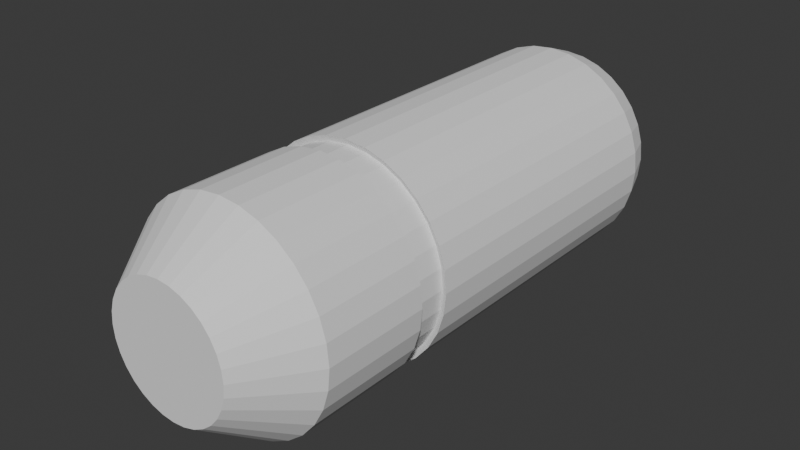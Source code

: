# Source: MIsilu.blend  (saved by Blender 4.4.32; exported with 4.5.12 LTS)
import bpy
from mathutils import Matrix  # noqa: F401  (used for matrix-valued properties, if any)

bpy.ops.wm.read_factory_settings(use_empty=True)
scene = bpy.context.scene
scene.name = 'Scene'

# ---- collections
col_collection = bpy.data.collections.new('Collection'); scene.collection.children.link(col_collection)

# ---- world
world_world = bpy.data.worlds.new('World'); scene.world = world_world
world_world.use_nodes = True; world_world.node_tree.nodes.clear()
_N = world_world.node_tree.nodes; _L = world_world.node_tree.links
n0 = _N.new('ShaderNodeOutputWorld'); n0.name = 'World Output'; n0.location = (300, 300)
n1 = _N.new('ShaderNodeBackground'); n1.name = 'Background'; n1.location = (10, 300)
n1.inputs[0].default_value = (0.05088, 0.05088, 0.05088, 1.0)
_L.new(n1.outputs[0], n0.inputs[0])
n0.is_active_output = True
world_world.color = (0.05088, 0.05088, 0.05088)
world_world.sun_shadow_jitter_overblur = 0.0

# ---- meshes
me_x = bpy.data.meshes.new('円柱')
me_x.from_pydata([(0.0, 1.0, 0.5303), (0.1951, 0.9808, 0.5303), (0.3827, 0.9239, 0.5303), (0.5556, 0.8315, 0.5303), (0.7071, 0.7071, 0.5303), (0.8315, 0.5556, 0.5303), (0.9239, 0.3827, 0.5303), (0.9808, 0.1951, 0.5303), (1.0, 2.331e-08, 0.5303), (0.9808, -0.1951, 0.5303), (0.9239, -0.3827, 0.5303), (0.8315, -0.5556, 0.5303), (0.7071, -0.7071, 0.5303), (0.5556, -0.8315, 0.5303), (0.3827, -0.9239, 0.5303), (0.1951, -0.9808, 0.5303), (0.0, -1.0, 0.5303), (-0.1951, -0.9808, 0.5303), (-0.3827, -0.9239, 0.5303), (-0.5556, -0.8315, 0.5303), (-0.7071, -0.7071, 0.5303), (-0.8315, -0.5556, 0.5303), (-0.9239, -0.3827, 0.5303), (-0.9808, -0.1951, 0.5303), (-1.0, 2.331e-08, 0.5303), (-0.9808, 0.1951, 0.5303), (-0.9239, 0.3827, 0.5303), (-0.8315, 0.5556, 0.5303), (-0.7071, 0.7071, 0.5303), (-0.5556, 0.8315, 0.5303), (-0.3827, 0.9239, 0.5303), (-0.1951, 0.9808, 0.5303), (-2.885e-09, 0.9433, 0.5071), (0.184, 0.9252, 0.5071), (0.361, 0.8715, 0.5071), (0.5241, 0.7843, 0.5071), (0.667, 0.667, 0.5071), (0.7843, 0.5241, 0.5071), (0.8715, 0.361, 0.5071), (0.9252, 0.184, 0.5071), (0.9433, 2.39e-09, 0.5071), (0.9252, -0.184, 0.5071), (0.8715, -0.361, 0.5071), (0.7843, -0.5241, 0.5071), (0.667, -0.667, 0.5071), (0.5241, -0.7843, 0.5071), (0.361, -0.8715, 0.5071), (0.184, -0.9252, 0.5071), (-2.885e-09, -0.9433, 0.5071), (-0.184, -0.9252, 0.5071), (-0.361, -0.8715, 0.5071), (-0.5241, -0.7843, 0.5071), (-0.667, -0.667, 0.5071), (-0.7843, -0.5241, 0.5071), (-0.8715, -0.361, 0.5071), (-0.9252, -0.184, 0.5071), (-0.9433, 2.39e-09, 0.5071), (-0.9252, 0.184, 0.5071), (-0.8715, 0.361, 0.5071), (-0.7843, 0.5241, 0.5071), (-0.667, 0.667, 0.5071), (-0.5241, 0.7843, 0.5071), (-0.361, 0.8715, 0.5071), (-0.184, 0.9252, 0.5071), (-2.885e-09, 0.9433, 0.7429), (0.184, 0.9252, 0.7429), (0.361, 0.8715, 0.7429), (0.5241, 0.7843, 0.7429), (0.667, 0.667, 0.7429), (0.7843, 0.5241, 0.7429), (0.8715, 0.361, 0.7429), (0.9252, 0.184, 0.7429), (0.9433, 2.39e-09, 0.7429), (0.9252, -0.184, 0.7429), (0.8715, -0.361, 0.7429), (0.7843, -0.5241, 0.7429), (0.667, -0.667, 0.7429), (0.5241, -0.7843, 0.7429), (0.361, -0.8715, 0.7429), (0.184, -0.9252, 0.7429), (-2.885e-09, -0.9433, 0.7429), (-0.184, -0.9252, 0.7429), (-0.361, -0.8715, 0.7429), (-0.5241, -0.7843, 0.7429), (-0.667, -0.667, 0.7429), (-0.7843, -0.5241, 0.7429), (-0.8715, -0.361, 0.7429), (-0.9252, -0.184, 0.7429), (-0.9433, 2.39e-09, 0.7429), (-0.9252, 0.184, 0.7429), (-0.8715, 0.361, 0.7429), (-0.7843, 0.5241, 0.7429), (-0.667, 0.667, 0.7429), (-0.5241, 0.7843, 0.7429), (-0.361, 0.8715, 0.7429), (-0.184, 0.9252, 0.7429), (1.805e-09, 0.998, 0.7383), (0.1947, 0.9788, 0.7383), (0.3819, 0.922, 0.7383), (0.5545, 0.8298, 0.7383), (0.7057, 0.7057, 0.7383), (0.8298, 0.5545, 0.7383), (0.922, 0.3819, 0.7383), (0.9788, 0.1947, 0.7383), (0.998, -3.193e-09, 0.7383), (0.9788, -0.1947, 0.7383), (0.922, -0.3819, 0.7383), (0.8298, -0.5545, 0.7383), (0.7057, -0.7057, 0.7383), (0.5545, -0.8298, 0.7383), (0.3819, -0.922, 0.7383), (0.1947, -0.9788, 0.7383), (1.805e-09, -0.998, 0.7383), (-0.1947, -0.9788, 0.7383), (-0.3819, -0.922, 0.7383), (-0.5545, -0.8298, 0.7383), (-0.7057, -0.7057, 0.7383), (-0.8298, -0.5545, 0.7383), (-0.922, -0.3819, 0.7383), (-0.9788, -0.1947, 0.7383), (-0.998, -3.193e-09, 0.7383), (-0.9788, 0.1947, 0.7383), (-0.922, 0.3819, 0.7383), (-0.8298, 0.5545, 0.7383), (-0.7057, 0.7057, 0.7383), (-0.5545, 0.8298, 0.7383), (-0.3819, 0.922, 0.7383), (-0.1947, 0.9788, 0.7383), (-5.49e-10, 0.5904, 1.908), (9.329e-10, 0.999, 1.477), (0.1152, 0.5791, 1.908), (0.1949, 0.9798, 1.477), (0.2259, 0.5455, 1.908), (0.3823, 0.9229, 1.477), (0.328, 0.4909, 1.908), (0.555, 0.8306, 1.477), (0.4175, 0.4175, 1.908), (0.7064, 0.7064, 1.477), (0.4909, 0.328, 1.908), (0.8306, 0.555, 1.477), (0.5455, 0.2259, 1.908), (0.9229, 0.3823, 1.477), (0.5791, 0.1152, 1.908), (0.9798, 0.1949, 1.477), (0.5904, 4.003e-08, 1.908), (0.999, 2.509e-08, 1.477), (0.5791, -0.1152, 1.908), (0.9798, -0.1949, 1.477), (0.5455, -0.2259, 1.908), (0.9229, -0.3823, 1.477), (0.4909, -0.328, 1.908), (0.8306, -0.555, 1.477), (0.4175, -0.4175, 1.908), (0.7064, -0.7064, 1.477), (0.328, -0.4909, 1.908), (0.555, -0.8306, 1.477), (0.2259, -0.5455, 1.908), (0.3823, -0.9229, 1.477), (0.1152, -0.5791, 1.908), (0.1949, -0.9798, 1.477), (-5.49e-10, -0.5904, 1.908), (9.329e-10, -0.999, 1.477), (-0.1152, -0.5791, 1.908), (-0.1949, -0.9798, 1.477), (-0.2259, -0.5455, 1.908), (-0.3823, -0.9229, 1.477), (-0.328, -0.4909, 1.908), (-0.555, -0.8306, 1.477), (-0.4175, -0.4175, 1.908), (-0.7064, -0.7064, 1.477), (-0.4909, -0.328, 1.908), (-0.8306, -0.555, 1.477), (-0.5455, -0.2259, 1.908), (-0.9229, -0.3823, 1.477), (-0.5791, -0.1152, 1.908), (-0.9798, -0.1949, 1.477), (-0.5904, 4.003e-08, 1.908), (-0.999, 2.509e-08, 1.477), (-0.5791, 0.1152, 1.908), (-0.9798, 0.1949, 1.477), (-0.5455, 0.2259, 1.908), (-0.9229, 0.3823, 1.477), (-0.4909, 0.328, 1.908), (-0.8306, 0.555, 1.477), (-0.4175, 0.4175, 1.908), (-0.7064, 0.7064, 1.477), (-0.328, 0.4909, 1.908), (-0.555, 0.8306, 1.477), (-0.2259, 0.5455, 1.908), (-0.3823, 0.9229, 1.477), (-0.1152, 0.5791, 1.908), (-0.1949, 0.9798, 1.477), (-1.134e-09, 0.8911, -1.809), (0.0, 1.0, -1.586), (0.1738, 0.874, -1.809), (0.1951, 0.9808, -1.586), (0.341, 0.8233, -1.809), (0.3827, 0.9239, -1.586), (0.4951, 0.7409, -1.809), (0.5556, 0.8315, -1.586), (0.6301, 0.6301, -1.809), (0.7071, 0.7071, -1.586), (0.7409, 0.4951, -1.809), (0.8315, 0.5556, -1.586), (0.8233, 0.341, -1.809), (0.9239, 0.3827, -1.586), (0.874, 0.1738, -1.809), (0.9808, 0.1951, -1.586), (0.8911, -4.167e-08, -1.809), (1.0, -3.722e-08, -1.586), (0.874, -0.1738, -1.809), (0.9808, -0.1951, -1.586), (0.8233, -0.341, -1.809), (0.9239, -0.3827, -1.586), (0.7409, -0.4951, -1.809), (0.8315, -0.5556, -1.586), (0.6301, -0.6301, -1.809), (0.7071, -0.7071, -1.586), (0.4951, -0.7409, -1.809), (0.5556, -0.8315, -1.586), (0.341, -0.8233, -1.809), (0.3827, -0.9239, -1.586), (0.1738, -0.874, -1.809), (0.1951, -0.9808, -1.586), (-1.134e-09, -0.8911, -1.809), (0.0, -1.0, -1.586), (-0.1738, -0.874, -1.809), (-0.1951, -0.9808, -1.586), (-0.341, -0.8233, -1.809), (-0.3827, -0.9239, -1.586), (-0.4951, -0.7409, -1.809), (-0.5556, -0.8315, -1.586), (-0.6301, -0.6301, -1.809), (-0.7071, -0.7071, -1.586), (-0.7409, -0.4951, -1.809), (-0.8315, -0.5556, -1.586), (-0.8233, -0.341, -1.809), (-0.9239, -0.3827, -1.586), (-0.874, -0.1738, -1.809), (-0.9808, -0.1951, -1.586), (-0.8911, -4.167e-08, -1.809), (-1.0, -3.722e-08, -1.586), (-0.874, 0.1738, -1.809), (-0.9808, 0.1951, -1.586), (-0.8233, 0.341, -1.809), (-0.9239, 0.3827, -1.586), (-0.7409, 0.4951, -1.809), (-0.8315, 0.5556, -1.586), (-0.6301, 0.6301, -1.809), (-0.7071, 0.7071, -1.586), (-0.4951, 0.7409, -1.809), (-0.5556, 0.8315, -1.586), (-0.341, 0.8233, -1.809), (-0.3827, 0.9239, -1.586), (-0.1738, 0.874, -1.809), (-0.1951, 0.9808, -1.586)], [], [(127, 191, 129, 96), (98, 133, 135, 99), (99, 135, 137, 100), (100, 137, 139, 101), (101, 139, 141, 102), (102, 141, 143, 103), (103, 143, 145, 104), (104, 145, 147, 105), (105, 147, 149, 106), (106, 149, 151, 107), (107, 151, 153, 108), (108, 153, 155, 109), (109, 155, 157, 110), (110, 157, 159, 111), (111, 159, 161, 112), (112, 161, 163, 113), (113, 163, 165, 114), (114, 165, 167, 115), (115, 167, 169, 116), (116, 169, 171, 117), (117, 171, 173, 118), (118, 173, 175, 119), (119, 175, 177, 120), (120, 177, 179, 121), (121, 179, 181, 122), (122, 181, 183, 123), (123, 183, 185, 124), (124, 185, 187, 125), (125, 187, 189, 126), (126, 189, 191, 127), (96, 129, 131, 97), (97, 131, 133, 98), (255, 31, 0, 193), (195, 1, 2, 197), (253, 30, 31, 255), (251, 29, 30, 253), (249, 28, 29, 251), (247, 27, 28, 249), (245, 26, 27, 247), (243, 25, 26, 245), (241, 24, 25, 243), (239, 23, 24, 241), (237, 22, 23, 239), (235, 21, 22, 237), (233, 20, 21, 235), (231, 19, 20, 233), (229, 18, 19, 231), (227, 17, 18, 229), (225, 16, 17, 227), (223, 15, 16, 225), (221, 14, 15, 223), (219, 13, 14, 221), (217, 12, 13, 219), (215, 11, 12, 217), (213, 10, 11, 215), (211, 9, 10, 213), (209, 8, 9, 211), (207, 7, 8, 209), (205, 6, 7, 207), (203, 5, 6, 205), (201, 4, 5, 203), (199, 3, 4, 201), (197, 2, 3, 199), (192, 194, 196, 198, 200, 202, 204, 206, 208, 210, 212, 214, 216, 218, 220, 222, 224, 226, 228, 230, 232, 234, 236, 238, 240, 242, 244, 246, 248, 250, 252, 254), (31, 63, 32, 0), (30, 62, 63, 31), (29, 61, 62, 30), (28, 60, 61, 29), (27, 59, 60, 28), (26, 58, 59, 27), (25, 57, 58, 26), (24, 56, 57, 25), (23, 55, 56, 24), (22, 54, 55, 23), (21, 53, 54, 22), (20, 52, 53, 21), (19, 51, 52, 20), (18, 50, 51, 19), (17, 49, 50, 18), (16, 48, 49, 17), (15, 47, 48, 16), (14, 46, 47, 15), (13, 45, 46, 14), (12, 44, 45, 13), (11, 43, 44, 12), (10, 42, 43, 11), (9, 41, 42, 10), (8, 40, 41, 9), (7, 39, 40, 8), (6, 38, 39, 7), (5, 37, 38, 6), (4, 36, 37, 5), (3, 35, 36, 4), (2, 34, 35, 3), (1, 33, 34, 2), (0, 32, 33, 1), (63, 95, 64, 32), (62, 94, 95, 63), (61, 93, 94, 62), (60, 92, 93, 61), (59, 91, 92, 60), (58, 90, 91, 59), (57, 89, 90, 58), (56, 88, 89, 57), (55, 87, 88, 56), (54, 86, 87, 55), (53, 85, 86, 54), (52, 84, 85, 53), (51, 83, 84, 52), (50, 82, 83, 51), (49, 81, 82, 50), (48, 80, 81, 49), (47, 79, 80, 48), (46, 78, 79, 47), (45, 77, 78, 46), (44, 76, 77, 45), (43, 75, 76, 44), (42, 74, 75, 43), (41, 73, 74, 42), (40, 72, 73, 41), (39, 71, 72, 40), (38, 70, 71, 39), (37, 69, 70, 38), (36, 68, 69, 37), (35, 67, 68, 36), (34, 66, 67, 35), (33, 65, 66, 34), (32, 64, 65, 33), (95, 127, 96, 64), (94, 126, 127, 95), (93, 125, 126, 94), (92, 124, 125, 93), (91, 123, 124, 92), (90, 122, 123, 91), (89, 121, 122, 90), (88, 120, 121, 89), (87, 119, 120, 88), (86, 118, 119, 87), (85, 117, 118, 86), (84, 116, 117, 85), (83, 115, 116, 84), (82, 114, 115, 83), (81, 113, 114, 82), (80, 112, 113, 81), (79, 111, 112, 80), (78, 110, 111, 79), (77, 109, 110, 78), (76, 108, 109, 77), (75, 107, 108, 76), (74, 106, 107, 75), (73, 105, 106, 74), (72, 104, 105, 73), (71, 103, 104, 72), (70, 102, 103, 71), (69, 101, 102, 70), (68, 100, 101, 69), (67, 99, 100, 68), (66, 98, 99, 67), (65, 97, 98, 66), (64, 96, 97, 65), (131, 129, 128, 130), (133, 131, 130, 132), (135, 133, 132, 134), (137, 135, 134, 136), (139, 137, 136, 138), (141, 139, 138, 140), (143, 141, 140, 142), (145, 143, 142, 144), (147, 145, 144, 146), (149, 147, 146, 148), (151, 149, 148, 150), (153, 151, 150, 152), (155, 153, 152, 154), (157, 155, 154, 156), (159, 157, 156, 158), (161, 159, 158, 160), (163, 161, 160, 162), (165, 163, 162, 164), (167, 165, 164, 166), (169, 167, 166, 168), (171, 169, 168, 170), (173, 171, 170, 172), (175, 173, 172, 174), (177, 175, 174, 176), (179, 177, 176, 178), (181, 179, 178, 180), (183, 181, 180, 182), (185, 183, 182, 184), (187, 185, 184, 186), (189, 187, 186, 188), (191, 189, 188, 190), (129, 191, 190, 128), (130, 128, 190, 188, 186, 184, 182, 180, 178, 176, 174, 172, 170, 168, 166, 164, 162, 160, 158, 156, 154, 152, 150, 148, 146, 144, 142, 140, 138, 136, 134, 132), (193, 195, 194, 192), (195, 197, 196, 194), (197, 199, 198, 196), (199, 201, 200, 198), (201, 203, 202, 200), (203, 205, 204, 202), (205, 207, 206, 204), (207, 209, 208, 206), (209, 211, 210, 208), (211, 213, 212, 210), (213, 215, 214, 212), (215, 217, 216, 214), (217, 219, 218, 216), (219, 221, 220, 218), (221, 223, 222, 220), (223, 225, 224, 222), (225, 227, 226, 224), (227, 229, 228, 226), (229, 231, 230, 228), (231, 233, 232, 230), (233, 235, 234, 232), (235, 237, 236, 234), (237, 239, 238, 236), (239, 241, 240, 238), (241, 243, 242, 240), (243, 245, 244, 242), (245, 247, 246, 244), (247, 249, 248, 246), (249, 251, 250, 248), (251, 253, 252, 250), (253, 255, 254, 252), (255, 193, 192, 254), (193, 0, 1, 195)])
_uv = me_x.uv_layers.new(name='UVマップ')
_uv.uv.foreach_set('vector', [0.03125, 0.9688, 0.03125, 0.9838, 0.0, 0.9838, 0.0, 0.9688, 0.9375, 0.9688, 0.9375, 0.9838, 0.9062, 0.9838, 0.9062, 0.9688, 0.9062, 0.9688, 0.9062, 0.9838, 0.875, 0.9838, 0.875, 0.9688, 0.875, 0.9688, 0.875, 0.9838, 0.8438, 0.9838, 0.8438, 0.9688, 0.8438, 0.9688, 0.8438, 0.9838, 0.8125, 0.9838, 0.8125, 0.9688, 0.8125, 0.9688, 0.8125, 0.9838, 0.7812, 0.9838, 0.7812, 0.9688, 0.7812, 0.9688, 0.7812, 0.9838, 0.75, 0.9838, 0.75, 0.9687, 0.75, 0.9687, 0.75, 0.9838, 0.7188, 0.9838, 0.7188, 0.9688, 0.7188, 0.9688, 0.7188, 0.9838, 0.6875, 0.9838, 0.6875, 0.9688, 0.6875, 0.9688, 0.6875, 0.9838, 0.6562, 0.9838, 0.6562, 0.9688, 0.6562, 0.9688, 0.6562, 0.9838, 0.625, 0.9838, 0.625, 0.9688, 0.625, 0.9688, 0.625, 0.9838, 0.5938, 0.9838, 0.5938, 0.9688, 0.5938, 0.9688, 0.5938, 0.9838, 0.5625, 0.9838, 0.5625, 0.9688, 0.5625, 0.9688, 0.5625, 0.9838, 0.5312, 0.9838, 0.5312, 0.9688, 0.5312, 0.9688, 0.5312, 0.9838, 0.5, 0.9838, 0.5, 0.9687, 0.5, 0.9687, 0.5, 0.9838, 0.4688, 0.9838, 0.4688, 0.9688, 0.4688, 0.9688, 0.4688, 0.9838, 0.4375, 0.9838, 0.4375, 0.9688, 0.4375, 0.9688, 0.4375, 0.9838, 0.4062, 0.9838, 0.4062, 0.9688, 0.4062, 0.9688, 0.4062, 0.9838, 0.375, 0.9838, 0.375, 0.9688, 0.375, 0.9688, 0.375, 0.9838, 0.3438, 0.9838, 0.3437, 0.9688, 0.3437, 0.9688, 0.3438, 0.9838, 0.3125, 0.9838, 0.3125, 0.9688, 0.3125, 0.9688, 0.3125, 0.9838, 0.2812, 0.9838, 0.2812, 0.9688, 0.2812, 0.9688, 0.2812, 0.9838, 0.25, 0.9838, 0.25, 0.9687, 0.25, 0.9687, 0.25, 0.9838, 0.2188, 0.9838, 0.2188, 0.9688, 0.2188, 0.9688, 0.2188, 0.9838, 0.1875, 0.9838, 0.1875, 0.9688, 0.1875, 0.9688, 0.1875, 0.9838, 0.1562, 0.9838, 0.1562, 0.9688, 0.1562, 0.9688, 0.1562, 0.9838, 0.125, 0.9838, 0.125, 0.9688, 0.125, 0.9688, 0.125, 0.9838, 0.09375, 0.9838, 0.09375, 0.9688, 0.09375, 0.9688, 0.09375, 0.9838, 0.0625, 0.9838, 0.0625, 0.9688, 0.0625, 0.9688, 0.0625, 0.9838, 0.03125, 0.9838, 0.03125, 0.9688, 1.0, 0.9688, 1.0, 0.9838, 0.9688, 0.9838, 0.9688, 0.9688, 0.9688, 0.9688, 0.9688, 0.9838, 0.9375, 0.9838, 0.9375, 0.9688, 0.03125, 0.5398, 0.03125, 0.75, 0.0, 0.75, 0.0, 0.5398, 0.9688, 0.5398, 0.9688, 0.75, 0.9375, 0.75, 0.9375, 0.5398, 0.0625, 0.5398, 0.0625, 0.75, 0.03125, 0.75, 0.03125, 0.5398, 0.09375, 0.5398, 0.09375, 0.75, 0.0625, 0.75, 0.0625, 0.5398, 0.125, 0.5398, 0.125, 0.75, 0.09375, 0.75, 0.09375, 0.5398, 0.1562, 0.5398, 0.1562, 0.75, 0.125, 0.75, 0.125, 0.5398, 0.1875, 0.5398, 0.1875, 0.75, 0.1562, 0.75, 0.1562, 0.5398, 0.2188, 0.5398, 0.2188, 0.75, 0.1875, 0.75, 0.1875, 0.5398, 0.25, 0.5398, 0.25, 0.75, 0.2188, 0.75, 0.2188, 0.5398, 0.2812, 0.5398, 0.2812, 0.75, 0.25, 0.75, 0.25, 0.5398, 0.3125, 0.5398, 0.3125, 0.75, 0.2812, 0.75, 0.2812, 0.5398, 0.3438, 0.5398, 0.3438, 0.75, 0.3125, 0.75, 0.3125, 0.5398, 0.375, 0.5398, 0.375, 0.75, 0.3438, 0.75, 0.3438, 0.5398, 0.4062, 0.5398, 0.4062, 0.75, 0.375, 0.75, 0.375, 0.5398, 0.4375, 0.5398, 0.4375, 0.75, 0.4062, 0.75, 0.4062, 0.5398, 0.4688, 0.5398, 0.4688, 0.75, 0.4375, 0.75, 0.4375, 0.5398, 0.5, 0.5398, 0.5, 0.75, 0.4688, 0.75, 0.4688, 0.5398, 0.5312, 0.5398, 0.5312, 0.75, 0.5, 0.75, 0.5, 0.5398, 0.5625, 0.5398, 0.5625, 0.75, 0.5312, 0.75, 0.5312, 0.5398, 0.5938, 0.5398, 0.5938, 0.75, 0.5625, 0.75, 0.5625, 0.5398, 0.625, 0.5398, 0.625, 0.75, 0.5938, 0.75, 0.5938, 0.5398, 0.6562, 0.5398, 0.6562, 0.75, 0.625, 0.75, 0.625, 0.5398, 0.6875, 0.5398, 0.6875, 0.75, 0.6562, 0.75, 0.6562, 0.5398, 0.7188, 0.5398, 0.7188, 0.75, 0.6875, 0.75, 0.6875, 0.5398, 0.75, 0.5398, 0.75, 0.75, 0.7188, 0.75, 0.7188, 0.5398, 0.7812, 0.5398, 0.7812, 0.75, 0.75, 0.75, 0.75, 0.5398, 0.8125, 0.5398, 0.8125, 0.75, 0.7812, 0.75, 0.7812, 0.5398, 0.8438, 0.5398, 0.8438, 0.75, 0.8125, 0.75, 0.8125, 0.5398, 0.875, 0.5398, 0.875, 0.75, 0.8438, 0.75, 0.8438, 0.5398, 0.9062, 0.5398, 0.9062, 0.75, 0.875, 0.75, 0.875, 0.5398, 0.9375, 0.5398, 0.9375, 0.75, 0.9062, 0.75, 0.9062, 0.5398, 0.75, 0.4322, 0.7855, 0.4287, 0.8197, 0.4183, 0.8512, 0.4015, 0.8788, 0.3788, 0.9015, 0.3512, 0.9183, 0.3197, 0.9287, 0.2855, 0.9322, 0.25, 0.9287, 0.2145, 0.9183, 0.1803, 0.9015, 0.1488, 0.8788, 0.1212, 0.8512, 0.09853, 0.8197, 0.0817, 0.7855, 0.07133, 0.75, 0.06783, 0.7145, 0.07133, 0.6803, 0.0817, 0.6488, 0.09853, 0.6212, 0.1212, 0.5985, 0.1488, 0.5817, 0.1803, 0.5713, 0.2145, 0.5678, 0.25, 0.5713, 0.2855, 0.5817, 0.3197, 0.5985, 0.3512, 0.6212, 0.3788, 0.6488, 0.4015, 0.6803, 0.4183, 0.7145, 0.4287, 0.03125, 0.75, 0.03125, 0.875, 0.0, 0.875, 0.0, 0.75, 0.0625, 0.75, 0.0625, 0.875, 0.03125, 0.875, 0.03125, 0.75, 0.09375, 0.75, 0.09375, 0.875, 0.0625, 0.875, 0.0625, 0.75, 0.125, 0.75, 0.125, 0.875, 0.09375, 0.875, 0.09375, 0.75, 0.1562, 0.75, 0.1562, 0.875, 0.125, 0.875, 0.125, 0.75, 0.1875, 0.75, 0.1875, 0.875, 0.1562, 0.875, 0.1562, 0.75, 0.2188, 0.75, 0.2188, 0.875, 0.1875, 0.875, 0.1875, 0.75, 0.25, 0.75, 0.25, 0.875, 0.2188, 0.875, 0.2188, 0.75, 0.2812, 0.75, 0.2812, 0.875, 0.25, 0.875, 0.25, 0.75, 0.3125, 0.75, 0.3125, 0.875, 0.2812, 0.875, 0.2812, 0.75, 0.3438, 0.75, 0.3438, 0.875, 0.3125, 0.875, 0.3125, 0.75, 0.375, 0.75, 0.375, 0.875, 0.3438, 0.875, 0.3438, 0.75, 0.4062, 0.75, 0.4062, 0.875, 0.375, 0.875, 0.375, 0.75, 0.4375, 0.75, 0.4375, 0.875, 0.4062, 0.875, 0.4062, 0.75, 0.4688, 0.75, 0.4688, 0.875, 0.4375, 0.875, 0.4375, 0.75, 0.5, 0.75, 0.5, 0.875, 0.4688, 0.875, 0.4688, 0.75, 0.5312, 0.75, 0.5312, 0.875, 0.5, 0.875, 0.5, 0.75, 0.5625, 0.75, 0.5625, 0.875, 0.5312, 0.875, 0.5312, 0.75, 0.5938, 0.75, 0.5938, 0.875, 0.5625, 0.875, 0.5625, 0.75, 0.625, 0.75, 0.625, 0.875, 0.5938, 0.875, 0.5938, 0.75, 0.6562, 0.75, 0.6562, 0.875, 0.625, 0.875, 0.625, 0.75, 0.6875, 0.75, 0.6875, 0.875, 0.6562, 0.875, 0.6562, 0.75, 0.7188, 0.75, 0.7188, 0.875, 0.6875, 0.875, 0.6875, 0.75, 0.75, 0.75, 0.75, 0.875, 0.7188, 0.875, 0.7188, 0.75, 0.7812, 0.75, 0.7812, 0.875, 0.75, 0.875, 0.75, 0.75, 0.8125, 0.75, 0.8125, 0.875, 0.7812, 0.875, 0.7812, 0.75, 0.8438, 0.75, 0.8438, 0.875, 0.8125, 0.875, 0.8125, 0.75, 0.875, 0.75, 0.875, 0.875, 0.8438, 0.875, 0.8438, 0.75, 0.9062, 0.75, 0.9062, 0.875, 0.875, 0.875, 0.875, 0.75, 0.9375, 0.75, 0.9375, 0.875, 0.9062, 0.875, 0.9062, 0.75, 0.9688, 0.75, 0.9688, 0.875, 0.9375, 0.875, 0.9375, 0.75, 1.0, 0.75, 1.0, 0.875, 0.9688, 0.875, 0.9688, 0.75, 0.03125, 0.875, 0.03125, 0.9375, 0.0, 0.9375, 0.0, 0.875, 0.0625, 0.875, 0.0625, 0.9375, 0.03125, 0.9375, 0.03125, 0.875, 0.09375, 0.875, 0.09375, 0.9375, 0.0625, 0.9375, 0.0625, 0.875, 0.125, 0.875, 0.125, 0.9375, 0.09375, 0.9375, 0.09375, 0.875, 0.1562, 0.875, 0.1562, 0.9375, 0.125, 0.9375, 0.125, 0.875, 0.1875, 0.875, 0.1875, 0.9375, 0.1562, 0.9375, 0.1562, 0.875, 0.2188, 0.875, 0.2188, 0.9375, 0.1875, 0.9375, 0.1875, 0.875, 0.25, 0.875, 0.25, 0.9375, 0.2188, 0.9375, 0.2188, 0.875, 0.2812, 0.875, 0.2812, 0.9375, 0.25, 0.9375, 0.25, 0.875, 0.3125, 0.875, 0.3125, 0.9375, 0.2812, 0.9375, 0.2812, 0.875, 0.3438, 0.875, 0.3438, 0.9375, 0.3125, 0.9375, 0.3125, 0.875, 0.375, 0.875, 0.375, 0.9375, 0.3438, 0.9375, 0.3438, 0.875, 0.4062, 0.875, 0.4062, 0.9375, 0.375, 0.9375, 0.375, 0.875, 0.4375, 0.875, 0.4375, 0.9375, 0.4062, 0.9375, 0.4062, 0.875, 0.4688, 0.875, 0.4688, 0.9375, 0.4375, 0.9375, 0.4375, 0.875, 0.5, 0.875, 0.5, 0.9375, 0.4688, 0.9375, 0.4688, 0.875, 0.5312, 0.875, 0.5312, 0.9375, 0.5, 0.9375, 0.5, 0.875, 0.5625, 0.875, 0.5625, 0.9375, 0.5312, 0.9375, 0.5312, 0.875, 0.5938, 0.875, 0.5938, 0.9375, 0.5625, 0.9375, 0.5625, 0.875, 0.625, 0.875, 0.625, 0.9375, 0.5938, 0.9375, 0.5938, 0.875, 0.6562, 0.875, 0.6562, 0.9375, 0.625, 0.9375, 0.625, 0.875, 0.6875, 0.875, 0.6875, 0.9375, 0.6562, 0.9375, 0.6562, 0.875, 0.7188, 0.875, 0.7188, 0.9375, 0.6875, 0.9375, 0.6875, 0.875, 0.75, 0.875, 0.75, 0.9375, 0.7188, 0.9375, 0.7188, 0.875, 0.7812, 0.875, 0.7812, 0.9375, 0.75, 0.9375, 0.75, 0.875, 0.8125, 0.875, 0.8125, 0.9375, 0.7812, 0.9375, 0.7812, 0.875, 0.8438, 0.875, 0.8438, 0.9375, 0.8125, 0.9375, 0.8125, 0.875, 0.875, 0.875, 0.875, 0.9375, 0.8438, 0.9375, 0.8438, 0.875, 0.9062, 0.875, 0.9062, 0.9375, 0.875, 0.9375, 0.875, 0.875, 0.9375, 0.875, 0.9375, 0.9375, 0.9062, 0.9375, 0.9062, 0.875, 0.9688, 0.875, 0.9688, 0.9375, 0.9375, 0.9375, 0.9375, 0.875, 1.0, 0.875, 1.0, 0.9375, 0.9688, 0.9375, 0.9688, 0.875, 0.03125, 0.9375, 0.03125, 0.9688, 0.0, 0.9688, 0.0, 0.9375, 0.0625, 0.9375, 0.0625, 0.9688, 0.03125, 0.9688, 0.03125, 0.9375, 0.09375, 0.9375, 0.09375, 0.9688, 0.0625, 0.9688, 0.0625, 0.9375, 0.125, 0.9375, 0.125, 0.9688, 0.09375, 0.9688, 0.09375, 0.9375, 0.1562, 0.9375, 0.1562, 0.9688, 0.125, 0.9688, 0.125, 0.9375, 0.1875, 0.9375, 0.1875, 0.9688, 0.1562, 0.9688, 0.1562, 0.9375, 0.2188, 0.9375, 0.2188, 0.9688, 0.1875, 0.9688, 0.1875, 0.9375, 0.25, 0.9375, 0.25, 0.9687, 0.2188, 0.9688, 0.2188, 0.9375, 0.2812, 0.9375, 0.2812, 0.9688, 0.25, 0.9687, 0.25, 0.9375, 0.3125, 0.9375, 0.3125, 0.9688, 0.2812, 0.9688, 0.2812, 0.9375, 0.3438, 0.9375, 0.3437, 0.9688, 0.3125, 0.9688, 0.3125, 0.9375, 0.375, 0.9375, 0.375, 0.9688, 0.3437, 0.9688, 0.3438, 0.9375, 0.4062, 0.9375, 0.4062, 0.9688, 0.375, 0.9688, 0.375, 0.9375, 0.4375, 0.9375, 0.4375, 0.9688, 0.4062, 0.9688, 0.4062, 0.9375, 0.4688, 0.9375, 0.4688, 0.9688, 0.4375, 0.9688, 0.4375, 0.9375, 0.5, 0.9375, 0.5, 0.9687, 0.4688, 0.9688, 0.4688, 0.9375, 0.5312, 0.9375, 0.5312, 0.9688, 0.5, 0.9687, 0.5, 0.9375, 0.5625, 0.9375, 0.5625, 0.9688, 0.5312, 0.9688, 0.5312, 0.9375, 0.5938, 0.9375, 0.5938, 0.9688, 0.5625, 0.9688, 0.5625, 0.9375, 0.625, 0.9375, 0.625, 0.9688, 0.5938, 0.9688, 0.5938, 0.9375, 0.6562, 0.9375, 0.6562, 0.9688, 0.625, 0.9688, 0.625, 0.9375, 0.6875, 0.9375, 0.6875, 0.9688, 0.6562, 0.9688, 0.6562, 0.9375, 0.7188, 0.9375, 0.7188, 0.9688, 0.6875, 0.9688, 0.6875, 0.9375, 0.75, 0.9375, 0.75, 0.9687, 0.7188, 0.9688, 0.7188, 0.9375, 0.7812, 0.9375, 0.7812, 0.9688, 0.75, 0.9687, 0.75, 0.9375, 0.8125, 0.9375, 0.8125, 0.9688, 0.7812, 0.9688, 0.7812, 0.9375, 0.8438, 0.9375, 0.8438, 0.9688, 0.8125, 0.9688, 0.8125, 0.9375, 0.875, 0.9375, 0.875, 0.9688, 0.8438, 0.9688, 0.8438, 0.9375, 0.9062, 0.9375, 0.9062, 0.9688, 0.875, 0.9688, 0.875, 0.9375, 0.9375, 0.9375, 0.9375, 0.9688, 0.9062, 0.9688, 0.9062, 0.9375, 0.9688, 0.9375, 0.9688, 0.9688, 0.9375, 0.9688, 0.9375, 0.9375, 1.0, 0.9375, 1.0, 0.9688, 0.9688, 0.9688, 0.9688, 0.9375, 0.2968, 0.4854, 0.25, 0.49, 0.25, 0.4106, 0.2813, 0.4075, 0.3418, 0.4717, 0.2968, 0.4854, 0.2813, 0.4075, 0.3115, 0.3984, 0.3833, 0.4496, 0.3419, 0.4717, 0.3115, 0.3984, 0.3392, 0.3836, 0.4197, 0.4197, 0.3834, 0.4495, 0.3392, 0.3836, 0.3636, 0.3636, 0.4495, 0.3834, 0.4197, 0.4197, 0.3636, 0.3636, 0.3836, 0.3392, 0.4717, 0.3419, 0.4496, 0.3833, 0.3836, 0.3392, 0.3984, 0.3115, 0.4854, 0.2968, 0.4717, 0.3418, 0.3984, 0.3115, 0.4075, 0.2813, 0.49, 0.25, 0.4854, 0.2968, 0.4075, 0.2813, 0.4106, 0.25, 0.4854, 0.2032, 0.49, 0.25, 0.4106, 0.25, 0.4075, 0.2187, 0.4717, 0.1582, 0.4854, 0.2032, 0.4075, 0.2187, 0.3984, 0.1885, 0.4496, 0.1167, 0.4717, 0.1581, 0.3984, 0.1885, 0.3836, 0.1608, 0.4197, 0.08031, 0.4495, 0.1166, 0.3836, 0.1608, 0.3636, 0.1364, 0.3834, 0.05046, 0.4197, 0.08028, 0.3636, 0.1364, 0.3392, 0.1164, 0.3419, 0.02828, 0.3833, 0.05044, 0.3392, 0.1164, 0.3115, 0.1016, 0.2968, 0.01462, 0.3418, 0.02826, 0.3115, 0.1016, 0.2813, 0.09245, 0.25, 0.01, 0.2968, 0.01461, 0.2813, 0.09245, 0.25, 0.08937, 0.2032, 0.01461, 0.25, 0.01, 0.25, 0.08937, 0.2187, 0.09245, 0.1582, 0.02826, 0.2032, 0.01462, 0.2187, 0.09245, 0.1885, 0.1016, 0.1167, 0.05044, 0.1581, 0.02828, 0.1885, 0.1016, 0.1608, 0.1164, 0.08031, 0.08028, 0.1166, 0.05046, 0.1608, 0.1164, 0.1364, 0.1364, 0.05046, 0.1166, 0.08028, 0.08031, 0.1364, 0.1364, 0.1164, 0.1608, 0.02828, 0.1581, 0.05044, 0.1167, 0.1164, 0.1608, 0.1016, 0.1885, 0.01462, 0.2032, 0.02826, 0.1582, 0.1016, 0.1885, 0.09245, 0.2187, 0.01, 0.25, 0.01461, 0.2032, 0.09245, 0.2187, 0.08937, 0.25, 0.01461, 0.2968, 0.01, 0.25, 0.08937, 0.25, 0.09245, 0.2813, 0.02826, 0.3418, 0.01462, 0.2968, 0.09245, 0.2813, 0.1016, 0.3115, 0.05044, 0.3833, 0.02828, 0.3419, 0.1016, 0.3115, 0.1164, 0.3392, 0.08028, 0.4197, 0.05046, 0.3834, 0.1164, 0.3392, 0.1364, 0.3636, 0.1166, 0.4495, 0.08031, 0.4197, 0.1364, 0.3636, 0.1608, 0.3836, 0.1581, 0.4717, 0.1167, 0.4496, 0.1608, 0.3836, 0.1885, 0.3984, 0.2032, 0.4854, 0.1582, 0.4717, 0.1885, 0.3984, 0.2187, 0.4075, 0.25, 0.49, 0.2032, 0.4854, 0.2187, 0.4075, 0.25, 0.4106, 0.2813, 0.4075, 0.25, 0.4106, 0.2187, 0.4075, 0.1885, 0.3984, 0.1608, 0.3836, 0.1364, 0.3636, 0.1164, 0.3392, 0.1016, 0.3115, 0.09245, 0.2813, 0.08937, 0.25, 0.09245, 0.2187, 0.1016, 0.1885, 0.1164, 0.1608, 0.1364, 0.1364, 0.1608, 0.1164, 0.1885, 0.1016, 0.2187, 0.09245, 0.25, 0.08937, 0.2813, 0.09245, 0.3115, 0.1016, 0.3392, 0.1164, 0.3636, 0.1364, 0.3836, 0.1608, 0.3984, 0.1885, 0.4075, 0.2187, 0.4106, 0.25, 0.4075, 0.2813, 0.3984, 0.3115, 0.3836, 0.3392, 0.3636, 0.3636, 0.3392, 0.3836, 0.3115, 0.3984, 1.0, 0.5398, 0.9688, 0.5398, 0.9725, 0.5, 0.9962, 0.5, 0.9688, 0.5398, 0.9375, 0.5398, 0.9413, 0.5, 0.965, 0.5, 0.9375, 0.5398, 0.9062, 0.5398, 0.91, 0.5, 0.9337, 0.5, 0.9062, 0.5398, 0.875, 0.5398, 0.8788, 0.5, 0.9025, 0.5, 0.875, 0.5398, 0.8438, 0.5398, 0.8475, 0.5, 0.8712, 0.5, 0.8438, 0.5398, 0.8125, 0.5398, 0.8163, 0.5, 0.84, 0.5, 0.8125, 0.5398, 0.7812, 0.5398, 0.785, 0.5, 0.8087, 0.5, 0.7812, 0.5398, 0.75, 0.5398, 0.7538, 0.5, 0.7775, 0.5, 0.75, 0.5398, 0.7188, 0.5398, 0.7225, 0.5, 0.7462, 0.5, 0.7188, 0.5398, 0.6875, 0.5398, 0.6913, 0.5, 0.715, 0.5, 0.6875, 0.5398, 0.6562, 0.5398, 0.66, 0.5, 0.6837, 0.5, 0.6562, 0.5398, 0.625, 0.5398, 0.6288, 0.5, 0.6525, 0.5, 0.625, 0.5398, 0.5938, 0.5398, 0.5975, 0.5, 0.6212, 0.5, 0.5938, 0.5398, 0.5625, 0.5398, 0.5663, 0.5, 0.59, 0.5, 0.5625, 0.5398, 0.5312, 0.5398, 0.535, 0.5, 0.5587, 0.5, 0.5312, 0.5398, 0.5, 0.5398, 0.5038, 0.5, 0.5275, 0.5, 0.5, 0.5398, 0.4688, 0.5398, 0.4725, 0.5, 0.4962, 0.5, 0.4688, 0.5398, 0.4375, 0.5398, 0.4413, 0.5, 0.465, 0.5, 0.4375, 0.5398, 0.4062, 0.5398, 0.41, 0.5, 0.4337, 0.5, 0.4062, 0.5398, 0.375, 0.5398, 0.3788, 0.5, 0.4025, 0.5, 0.375, 0.5398, 0.3438, 0.5398, 0.3475, 0.5, 0.3712, 0.5, 0.3438, 0.5398, 0.3125, 0.5398, 0.3163, 0.5, 0.34, 0.5, 0.3125, 0.5398, 0.2812, 0.5398, 0.285, 0.5, 0.3087, 0.5, 0.2812, 0.5398, 0.25, 0.5398, 0.2538, 0.5, 0.2775, 0.5, 0.25, 0.5398, 0.2188, 0.5398, 0.2225, 0.5, 0.2462, 0.5, 0.2188, 0.5398, 0.1875, 0.5398, 0.1913, 0.5, 0.215, 0.5, 0.1875, 0.5398, 0.1562, 0.5398, 0.16, 0.5, 0.1837, 0.5, 0.1562, 0.5398, 0.125, 0.5398, 0.1288, 0.5, 0.1525, 0.5, 0.125, 0.5398, 0.09375, 0.5398, 0.09752, 0.5, 0.1212, 0.5, 0.09375, 0.5398, 0.0625, 0.5398, 0.06627, 0.5, 0.08998, 0.5, 0.0625, 0.5398, 0.03125, 0.5398, 0.03502, 0.5, 0.05873, 0.5, 0.03125, 0.5398, 0.0, 0.5398, 0.003765, 0.5, 0.02748, 0.5, 1.0, 0.5398, 1.0, 0.75, 0.9688, 0.75, 0.9688, 0.5398])
me_x.update()

# ---- objects
ob_x = bpy.data.objects.new('円柱', me_x)

# ---- transforms, parenting, visibility, modifiers, constraints
ob_x.location = (0.0, 0.0, 0.0)
ob_x.rotation_euler = (1.571, 0.0, 0.0)
ob_x.scale = (0.9624, 0.9624, 1.311)

# ---- collection membership
col_collection.objects.link(ob_x)

# ---- scene / render settings (as saved in the file)
scene.frame_start = 1; scene.frame_end = 250; scene.frame_set(1)
scene.render.engine = 'BLENDER_EEVEE_NEXT'
bpy.context.view_layer.update()

# ---- added for rendering (the .blend has no active camera and no usable light): camera, sun
cam_auto = bpy.data.cameras.new('AutoCamera')
cam_auto.lens = 50.0
cam_auto.sensor_width = 36.0
cam_auto.clip_end = 1000.0
ob_auto_camera = bpy.data.objects.new('AutoCamera', cam_auto)
scene.collection.objects.link(ob_auto_camera)
ob_auto_camera.location = (5.16311, -6.26095, 4.13049)
ob_auto_camera.rotation_euler = (1.09748, -7.21219e-08, 0.694738)
scene.camera = ob_auto_camera
light_auto_sun = bpy.data.lights.new('AutoSun', 'SUN')
light_auto_sun.energy = 3.0
light_auto_sun.angle = 0.0523599
ob_auto_sun = bpy.data.objects.new('AutoSun', light_auto_sun)
scene.collection.objects.link(ob_auto_sun)
ob_auto_sun.rotation_euler = (0.872665, 0.174533, 0.523599)
bpy.context.view_layer.update()
